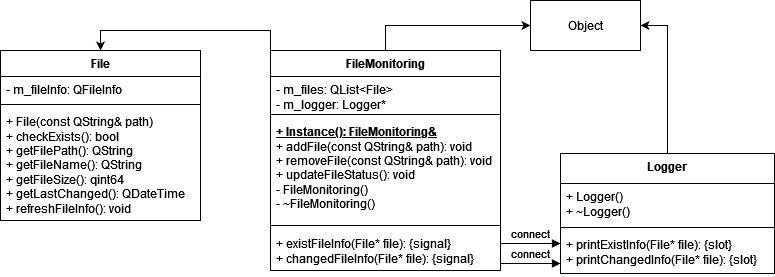

The diagram above was exported from draw.io. Its source (the exported page's mxGraphModel, read from the mxfile embedded in the PNG):
<mxGraphModel dx="995" dy="793" grid="1" gridSize="10" guides="1" tooltips="1" connect="1" arrows="1" fold="1" page="1" pageScale="1" pageWidth="827" pageHeight="1169" math="0" shadow="0">
  <root>
    <mxCell id="WIyWlLk6GJQsqaUBKTNV-0" />
    <mxCell id="WIyWlLk6GJQsqaUBKTNV-1" parent="WIyWlLk6GJQsqaUBKTNV-0" />
    <mxCell id="FNLZtjwAYfzQDrwbV-N7-3" value="File" style="swimlane;fontStyle=1;align=center;verticalAlign=top;childLayout=stackLayout;horizontal=1;startSize=26;horizontalStack=0;resizeParent=1;resizeParentMax=0;resizeLast=0;collapsible=1;marginBottom=0;whiteSpace=wrap;html=1;" parent="WIyWlLk6GJQsqaUBKTNV-1" vertex="1">
      <mxGeometry x="26" y="330" width="200" height="170" as="geometry">
        <mxRectangle x="40" y="510" width="60" height="30" as="alternateBounds" />
      </mxGeometry>
    </mxCell>
    <mxCell id="FNLZtjwAYfzQDrwbV-N7-4" value="&lt;div&gt;- m_fileInfo: QFileInfo&lt;br&gt;&lt;/div&gt;&lt;div&gt;&lt;br&gt;&lt;/div&gt;" style="text;strokeColor=none;fillColor=none;align=left;verticalAlign=top;spacingLeft=4;spacingRight=4;overflow=hidden;rotatable=0;points=[[0,0.5],[1,0.5]];portConstraint=eastwest;whiteSpace=wrap;html=1;" parent="FNLZtjwAYfzQDrwbV-N7-3" vertex="1">
      <mxGeometry y="26" width="200" height="24" as="geometry" />
    </mxCell>
    <mxCell id="FNLZtjwAYfzQDrwbV-N7-5" value="" style="line;strokeWidth=1;fillColor=none;align=left;verticalAlign=middle;spacingTop=-1;spacingLeft=3;spacingRight=3;rotatable=0;labelPosition=right;points=[];portConstraint=eastwest;strokeColor=inherit;" parent="FNLZtjwAYfzQDrwbV-N7-3" vertex="1">
      <mxGeometry y="50" width="200" height="8" as="geometry" />
    </mxCell>
    <mxCell id="FNLZtjwAYfzQDrwbV-N7-6" value="&lt;div&gt;+ File(const QString&amp;amp; path)&lt;/div&gt;&lt;div&gt;+ checkExists(): bool&lt;/div&gt;&lt;div&gt;+ getFilePath(): QString&lt;/div&gt;&lt;div&gt;+ getFileName(): QString&amp;nbsp;&lt;/div&gt;&lt;div&gt;+ getFileSize(): qint64&lt;br&gt;+ getLastChanged(): QDateTime&lt;/div&gt;&lt;div&gt;+ refreshFileInfo(): void &lt;/div&gt;&lt;div&gt;&lt;br&gt;&lt;/div&gt;" style="text;strokeColor=none;fillColor=none;align=left;verticalAlign=top;spacingLeft=4;spacingRight=4;overflow=hidden;rotatable=0;points=[[0,0.5],[1,0.5]];portConstraint=eastwest;whiteSpace=wrap;html=1;" parent="FNLZtjwAYfzQDrwbV-N7-3" vertex="1">
      <mxGeometry y="58" width="200" height="112" as="geometry" />
    </mxCell>
    <mxCell id="FNLZtjwAYfzQDrwbV-N7-23" style="edgeStyle=orthogonalEdgeStyle;rounded=0;orthogonalLoop=1;jettySize=auto;html=1;exitX=0.5;exitY=0;exitDx=0;exitDy=0;entryX=1;entryY=0.5;entryDx=0;entryDy=0;" parent="WIyWlLk6GJQsqaUBKTNV-1" source="FNLZtjwAYfzQDrwbV-N7-8" target="FNLZtjwAYfzQDrwbV-N7-22" edge="1">
      <mxGeometry relative="1" as="geometry" />
    </mxCell>
    <mxCell id="FNLZtjwAYfzQDrwbV-N7-8" value="Logger" style="swimlane;fontStyle=1;align=center;verticalAlign=top;childLayout=stackLayout;horizontal=1;startSize=30;horizontalStack=0;resizeParent=1;resizeParentMax=0;resizeLast=0;collapsible=1;marginBottom=0;whiteSpace=wrap;html=1;" parent="WIyWlLk6GJQsqaUBKTNV-1" vertex="1">
      <mxGeometry x="586" y="433" width="214" height="120" as="geometry">
        <mxRectangle x="560" y="620" width="80" height="30" as="alternateBounds" />
      </mxGeometry>
    </mxCell>
    <mxCell id="FNLZtjwAYfzQDrwbV-N7-9" value="&lt;div&gt;+ Logger()&lt;/div&gt;&lt;div&gt;+ ~Logger()&lt;br&gt;&lt;/div&gt;" style="text;strokeColor=none;fillColor=none;align=left;verticalAlign=top;spacingLeft=4;spacingRight=4;overflow=hidden;rotatable=0;points=[[0,0.5],[1,0.5]];portConstraint=eastwest;whiteSpace=wrap;html=1;" parent="FNLZtjwAYfzQDrwbV-N7-8" vertex="1">
      <mxGeometry y="30" width="214" height="40" as="geometry" />
    </mxCell>
    <mxCell id="FNLZtjwAYfzQDrwbV-N7-10" value="" style="line;strokeWidth=1;fillColor=none;align=left;verticalAlign=middle;spacingTop=-1;spacingLeft=3;spacingRight=3;rotatable=0;labelPosition=right;points=[];portConstraint=eastwest;strokeColor=inherit;" parent="FNLZtjwAYfzQDrwbV-N7-8" vertex="1">
      <mxGeometry y="70" width="214" height="8" as="geometry" />
    </mxCell>
    <mxCell id="FNLZtjwAYfzQDrwbV-N7-11" value="&lt;div&gt;+ printExistInfo(File* file): {slot}&lt;br&gt;&lt;/div&gt;&lt;div&gt;+ printChangedInfo(File* file): {slot}&lt;/div&gt;" style="text;strokeColor=none;fillColor=none;align=left;verticalAlign=top;spacingLeft=4;spacingRight=4;overflow=hidden;rotatable=0;points=[[0,0.5],[1,0.5]];portConstraint=eastwest;whiteSpace=wrap;html=1;" parent="FNLZtjwAYfzQDrwbV-N7-8" vertex="1">
      <mxGeometry y="78" width="214" height="42" as="geometry" />
    </mxCell>
    <mxCell id="FNLZtjwAYfzQDrwbV-N7-25" style="edgeStyle=orthogonalEdgeStyle;rounded=0;orthogonalLoop=1;jettySize=auto;html=1;exitX=0.5;exitY=0;exitDx=0;exitDy=0;entryX=0;entryY=0.5;entryDx=0;entryDy=0;" parent="WIyWlLk6GJQsqaUBKTNV-1" source="FNLZtjwAYfzQDrwbV-N7-16" target="FNLZtjwAYfzQDrwbV-N7-22" edge="1">
      <mxGeometry relative="1" as="geometry" />
    </mxCell>
    <mxCell id="FNLZtjwAYfzQDrwbV-N7-28" style="edgeStyle=orthogonalEdgeStyle;rounded=0;orthogonalLoop=1;jettySize=auto;html=1;exitX=0;exitY=0;exitDx=0;exitDy=0;entryX=0.5;entryY=0;entryDx=0;entryDy=0;" parent="WIyWlLk6GJQsqaUBKTNV-1" source="FNLZtjwAYfzQDrwbV-N7-16" target="FNLZtjwAYfzQDrwbV-N7-3" edge="1">
      <mxGeometry relative="1" as="geometry" />
    </mxCell>
    <mxCell id="FNLZtjwAYfzQDrwbV-N7-16" value="FileMonitoring" style="swimlane;fontStyle=1;align=center;verticalAlign=top;childLayout=stackLayout;horizontal=1;startSize=26;horizontalStack=0;resizeParent=1;resizeParentMax=0;resizeLast=0;collapsible=1;marginBottom=0;whiteSpace=wrap;html=1;" parent="WIyWlLk6GJQsqaUBKTNV-1" vertex="1">
      <mxGeometry x="296" y="330" width="230" height="220" as="geometry">
        <mxRectangle x="294" y="620" width="120" height="30" as="alternateBounds" />
      </mxGeometry>
    </mxCell>
    <mxCell id="FNLZtjwAYfzQDrwbV-N7-17" value="&lt;div&gt;- m_files: QList&amp;lt;File&amp;gt;&lt;/div&gt;&lt;div&gt;- m_logger: Logger*&lt;/div&gt;" style="text;strokeColor=none;fillColor=none;align=left;verticalAlign=top;spacingLeft=4;spacingRight=4;overflow=hidden;rotatable=0;points=[[0,0.5],[1,0.5]];portConstraint=eastwest;whiteSpace=wrap;html=1;" parent="FNLZtjwAYfzQDrwbV-N7-16" vertex="1">
      <mxGeometry y="26" width="230" height="34" as="geometry" />
    </mxCell>
    <mxCell id="FNLZtjwAYfzQDrwbV-N7-18" value="" style="line;strokeWidth=1;fillColor=none;align=left;verticalAlign=middle;spacingTop=-1;spacingLeft=3;spacingRight=3;rotatable=0;labelPosition=right;points=[];portConstraint=eastwest;strokeColor=inherit;" parent="FNLZtjwAYfzQDrwbV-N7-16" vertex="1">
      <mxGeometry y="60" width="230" height="8" as="geometry" />
    </mxCell>
    <mxCell id="FNLZtjwAYfzQDrwbV-N7-19" value="&lt;div&gt;&lt;u&gt;&lt;b&gt;+ Instance(): FileMonitoring&amp;amp;&lt;/b&gt;&lt;/u&gt;&lt;/div&gt;&lt;div&gt;+ addFile(const QString&amp;amp; path): void&lt;/div&gt;&lt;div&gt;+ removeFile(const QString&amp;amp; path): void&lt;/div&gt;&lt;div&gt;+ updateFileStatus(): void&lt;/div&gt;&lt;div&gt;- FileMonitoring()&lt;br&gt;- ~FileMonitoring()&lt;/div&gt;&lt;div&gt;&lt;br&gt;&lt;/div&gt;&lt;div&gt;&lt;b&gt;&lt;br&gt;&lt;/b&gt;&lt;/div&gt;" style="text;strokeColor=none;fillColor=none;align=left;verticalAlign=top;spacingLeft=4;spacingRight=4;overflow=hidden;rotatable=0;points=[[0,0.5],[1,0.5]];portConstraint=eastwest;whiteSpace=wrap;html=1;" parent="FNLZtjwAYfzQDrwbV-N7-16" vertex="1">
      <mxGeometry y="68" width="230" height="102" as="geometry" />
    </mxCell>
    <mxCell id="FNLZtjwAYfzQDrwbV-N7-20" value="" style="line;strokeWidth=1;fillColor=none;align=left;verticalAlign=middle;spacingTop=-1;spacingLeft=3;spacingRight=3;rotatable=0;labelPosition=right;points=[];portConstraint=eastwest;strokeColor=inherit;" parent="FNLZtjwAYfzQDrwbV-N7-16" vertex="1">
      <mxGeometry y="170" width="230" height="10" as="geometry" />
    </mxCell>
    <mxCell id="FNLZtjwAYfzQDrwbV-N7-21" value="&lt;div&gt;+ existFileInfo(File* file): {signal}&lt;/div&gt;&lt;div&gt;+ changedFileInfo(File* file): {signal}&lt;/div&gt;&lt;div&gt;&lt;br&gt;&lt;/div&gt;&lt;div&gt;&lt;br&gt;&lt;/div&gt;" style="text;strokeColor=none;fillColor=none;align=left;verticalAlign=top;spacingLeft=4;spacingRight=4;overflow=hidden;rotatable=0;points=[[0,0.5],[1,0.5]];portConstraint=eastwest;whiteSpace=wrap;html=1;" parent="FNLZtjwAYfzQDrwbV-N7-16" vertex="1">
      <mxGeometry y="180" width="230" height="40" as="geometry" />
    </mxCell>
    <mxCell id="FNLZtjwAYfzQDrwbV-N7-22" value="Object" style="html=1;whiteSpace=wrap;" parent="WIyWlLk6GJQsqaUBKTNV-1" vertex="1">
      <mxGeometry x="556" y="280" width="110" height="50" as="geometry" />
    </mxCell>
    <mxCell id="FNLZtjwAYfzQDrwbV-N7-30" value="connect" style="html=1;verticalAlign=bottom;endArrow=block;curved=0;rounded=0;" parent="WIyWlLk6GJQsqaUBKTNV-1" edge="1">
      <mxGeometry width="80" relative="1" as="geometry">
        <mxPoint x="526" y="543" as="sourcePoint" />
        <mxPoint x="586" y="543" as="targetPoint" />
        <mxPoint as="offset" />
      </mxGeometry>
    </mxCell>
    <mxCell id="FNLZtjwAYfzQDrwbV-N7-32" value="connect" style="html=1;verticalAlign=bottom;endArrow=block;curved=0;rounded=0;" parent="WIyWlLk6GJQsqaUBKTNV-1" edge="1">
      <mxGeometry width="80" relative="1" as="geometry">
        <mxPoint x="526" y="523" as="sourcePoint" />
        <mxPoint x="586" y="523" as="targetPoint" />
        <mxPoint as="offset" />
      </mxGeometry>
    </mxCell>
  </root>
</mxGraphModel>